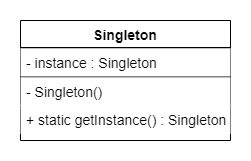

The diagram above was exported from draw.io. Its source (the exported page's mxGraphModel, read from the mxfile embedded in the PNG):
<mxGraphModel dx="1422" dy="822" grid="1" gridSize="10" guides="1" tooltips="1" connect="1" arrows="1" fold="1" page="1" pageScale="1" pageWidth="827" pageHeight="1169" math="0" shadow="0">
  <root>
    <mxCell id="WIyWlLk6GJQsqaUBKTNV-0" />
    <mxCell id="WIyWlLk6GJQsqaUBKTNV-1" parent="WIyWlLk6GJQsqaUBKTNV-0" />
    <mxCell id="4EwjXwDlC9fjcG2n-Tk4-108" value="" style="group;strokeColor=#FFFFFF;strokeWidth=1;perimeterSpacing=1;fillColor=#ffffff;container=0;" parent="WIyWlLk6GJQsqaUBKTNV-1" vertex="1" connectable="0">
      <mxGeometry x="660" y="180" width="250" height="160" as="geometry" />
    </mxCell>
    <mxCell id="Ctml-1UGJOKqH6bDA_UQ-48" value="Singleton" style="swimlane;fontStyle=1;align=center;verticalAlign=top;childLayout=stackLayout;horizontal=1;startSize=27;horizontalStack=0;resizeParent=1;resizeLast=0;collapsible=1;marginBottom=0;rounded=0;shadow=0;strokeWidth=1;fontFamily=Helvetica;fontSize=14;labelBackgroundColor=#FFFFFF;" parent="WIyWlLk6GJQsqaUBKTNV-1" vertex="1">
      <mxGeometry x="680" y="200" width="210" height="120" as="geometry">
        <mxRectangle x="230" y="140" width="160" height="26" as="alternateBounds" />
      </mxGeometry>
    </mxCell>
    <mxCell id="Ctml-1UGJOKqH6bDA_UQ-49" value="" style="line;html=1;strokeWidth=1;align=left;verticalAlign=middle;spacingTop=-1;spacingLeft=3;spacingRight=3;rotatable=0;labelPosition=right;points=[];portConstraint=eastwest;fontFamily=Helvetica;fontSize=14;labelBackgroundColor=#FFFFFF;noLabel=0;portConstraintRotation=0;perimeterSpacing=0;shadow=0;sketch=0;fontStyle=0" parent="Ctml-1UGJOKqH6bDA_UQ-48" vertex="1">
      <mxGeometry y="27" width="210" height="1" as="geometry" />
    </mxCell>
    <mxCell id="gWhpgLpc5FQXE7CMQJ47-1" value="- instance : Singleton" style="text;align=left;verticalAlign=top;spacingLeft=4;spacingRight=4;overflow=hidden;rotatable=0;points=[[0,0.5],[1,0.5]];portConstraint=eastwest;fontFamily=Helvetica;fontSize=14;labelBackgroundColor=#ffffff;fillColor=#ffffff;fontStyle=0" parent="Ctml-1UGJOKqH6bDA_UQ-48" vertex="1">
      <mxGeometry y="28" width="210" height="28" as="geometry" />
    </mxCell>
    <mxCell id="Ctml-1UGJOKqH6bDA_UQ-51" value="" style="line;html=1;strokeWidth=1;align=left;verticalAlign=middle;spacingTop=-1;spacingLeft=3;spacingRight=3;rotatable=0;labelPosition=right;points=[];portConstraint=eastwest;fontFamily=Helvetica;fontSize=14;labelBackgroundColor=#FFFFFF;noLabel=0;portConstraintRotation=0;perimeterSpacing=0;shadow=0;sketch=0;fontStyle=0" parent="Ctml-1UGJOKqH6bDA_UQ-48" vertex="1">
      <mxGeometry y="56" width="210" height="1" as="geometry" />
    </mxCell>
    <mxCell id="Ctml-1UGJOKqH6bDA_UQ-52" value="- Singleton()" style="text;align=left;verticalAlign=top;spacingLeft=4;spacingRight=4;overflow=hidden;rotatable=0;points=[[0,0.5],[1,0.5]];portConstraint=eastwest;fontFamily=Helvetica;fontSize=14;labelBackgroundColor=#ffffff;fillColor=#ffffff;fontStyle=0" parent="Ctml-1UGJOKqH6bDA_UQ-48" vertex="1">
      <mxGeometry y="57" width="210" height="28" as="geometry" />
    </mxCell>
    <mxCell id="Ctml-1UGJOKqH6bDA_UQ-53" value="+ static getInstance() : Singleton" style="text;align=left;verticalAlign=top;spacingLeft=4;spacingRight=4;overflow=hidden;rotatable=0;points=[[0,0.5],[1,0.5]];portConstraint=eastwest;fontFamily=Helvetica;fontSize=14;labelBackgroundColor=#ffffff;fillColor=#ffffff;fontStyle=0" parent="Ctml-1UGJOKqH6bDA_UQ-48" vertex="1">
      <mxGeometry y="85" width="210" height="28" as="geometry" />
    </mxCell>
  </root>
</mxGraphModel>